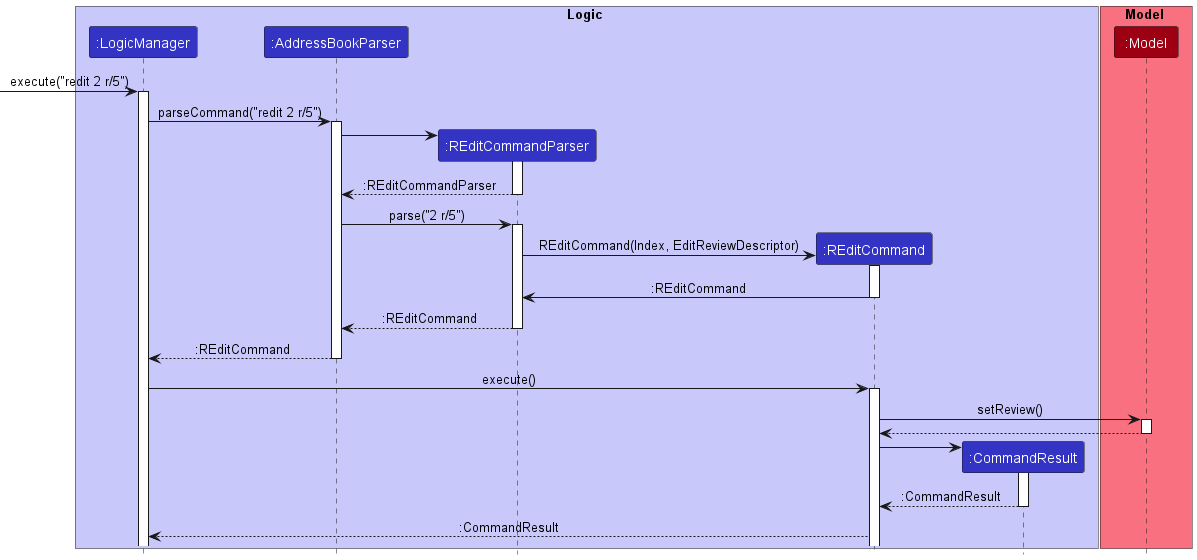

The diagram above was rendered by PlantUML. Its source (embedded in the PNG):
@startuml
!include style.puml

box Logic LOGIC_COLOR_T1
participant ":LogicManager" as LogicManager LOGIC_COLOR
participant ":AddressBookParser" as AddressBookParser LOGIC_COLOR
participant ":REditCommandParser" as REditCommandParser LOGIC_COLOR
participant ":REditCommand" as REditCommand LOGIC_COLOR
participant ":CommandResult" as CommandResult LOGIC_COLOR
end box

box Model MODEL_COLOR_T1
participant ":Model" as Model MODEL_COLOR
end box

[-> LogicManager : execute("redit 2 r/5")
activate LogicManager

LogicManager -> AddressBookParser : parseCommand("redit 2 r/5")
activate AddressBookParser

create REditCommandParser
AddressBookParser -> REditCommandParser
activate REditCommandParser
REditCommandParser --> AddressBookParser : :REditCommandParser
deactivate REditCommandParser

AddressBookParser -> REditCommandParser : parse("2 r/5")
activate REditCommandParser

create REditCommand
REditCommandParser -> REditCommand : REditCommand(Index, EditReviewDescriptor)
activate REditCommand
REditCommand -> REditCommandParser : :REditCommand
deactivate REditCommand

REditCommandParser --> AddressBookParser : :REditCommand
deactivate REditCommandParser

AddressBookParser --> LogicManager : :REditCommand
deactivate AddressBookParser

LogicManager -> REditCommand : execute()
activate REditCommand

REditCommand -> Model : setReview()
activate Model

Model --> REditCommand
deactivate Model

create CommandResult
REditCommand -> CommandResult
activate CommandResult

CommandResult --> REditCommand : :CommandResult
deactivate CommandResult

REditCommand --> LogicManager : :CommandResult
@enduml